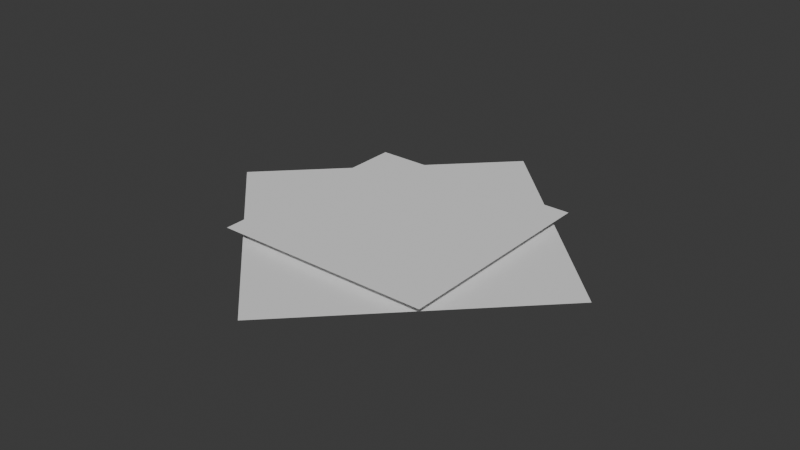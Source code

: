 # Source: aventine_highlighter.blend  (saved by Blender 4.1.24; exported with 4.5.12 LTS)
import bpy
from mathutils import Matrix  # noqa: F401  (used for matrix-valued properties, if any)

bpy.ops.wm.read_factory_settings(use_empty=True)
scene = bpy.context.scene
scene.name = 'Scene'

# ---- world
world_world = bpy.data.worlds.new('World'); scene.world = world_world
world_world.use_nodes = True; world_world.node_tree.nodes.clear()
_N = world_world.node_tree.nodes; _L = world_world.node_tree.links
n0 = _N.new('ShaderNodeOutputWorld'); n0.name = 'World Output'; n0.location = (300, 300)
n1 = _N.new('ShaderNodeBackground'); n1.name = 'Background'; n1.location = (10, 300)
n1.inputs[0].default_value = (0.05088, 0.05088, 0.05088, 1.0)
_L.new(n1.outputs[0], n0.inputs[0])
n0.is_active_output = True
world_world.color = (0.05088, 0.05088, 0.05088)
world_world.use_sun_shadow = False
world_world.sun_shadow_jitter_overblur = 0.0

# ---- meshes
me_plane = bpy.data.meshes.new('Plane')
me_plane.from_pydata([(0.0, -0.6152, 0.03995), (0.6152, 0.0, 0.03995), (-0.6152, 0.0, 0.03995), (0.0, 0.6152, 0.03995)], [], [(0, 1, 3, 2)])
_uv = me_plane.uv_layers.new(name='UVMap')
_uv.uv.foreach_set('vector', [0.0, 0.0, 1.0, 0.0, 1.0, 1.0, 0.0, 1.0])
me_plane.materials.append(None)
me_plane.update()
me_plane_001 = bpy.data.meshes.new('Plane.001')
me_plane_001.from_pydata([(-0.5616, -0.5616, 0.0), (0.5616, -0.5616, 0.0), (-0.5616, 0.5616, 0.0), (0.5616, 0.5616, 0.0)], [], [(0, 1, 3, 2)])
_uv = me_plane_001.uv_layers.new(name='UVMap')
_uv.uv.foreach_set('vector', [0.0, 0.0, 1.0, 0.0, 1.0, 1.0, 0.0, 1.0])
me_plane_001.materials.append(None)
me_plane_001.update()

# ---- objects
ob_plane = bpy.data.objects.new('Plane', me_plane)
ob_plane_001 = bpy.data.objects.new('Plane.001', me_plane_001)

# ---- transforms, parenting, visibility, modifiers, constraints
ob_plane.location = (0.0, 0.0, 0.03995)
ob_plane.rotation_euler = (0.0, -0.0, 0.7912)
ob_plane.scale = (0.435, 0.435, 0.435)
ob_plane_001.location = (0.0, 0.0, 0.03995)
ob_plane_001.rotation_euler = (0.0, -0.0, 0.7912)
ob_plane_001.scale = (0.435, 0.435, 0.435)

# ---- collection membership
scene.collection.objects.link(ob_plane)
scene.collection.objects.link(ob_plane_001)

# ---- scene / render settings (as saved in the file)
scene.frame_start = 0; scene.frame_end = 40; scene.frame_set(1)
scene.render.engine = 'BLENDER_EEVEE_NEXT'
scene.cycles.sampling_pattern = 'TABULATED_SOBOL'
scene.eevee.ray_tracing_options.trace_max_roughness = 0.0
bpy.context.view_layer.update()

# ---- added for rendering (the .blend has no active camera and no usable light): camera, sun
cam_auto = bpy.data.cameras.new('AutoCamera')
cam_auto.lens = 50.0
cam_auto.sensor_width = 36.0
cam_auto.clip_end = 1000.0
ob_auto_camera = bpy.data.objects.new('AutoCamera', cam_auto)
scene.collection.objects.link(ob_auto_camera)
ob_auto_camera.location = (0.990412, -1.18849, 0.840963)
ob_auto_camera.rotation_euler = (1.09748, -7.21219e-08, 0.694738)
scene.camera = ob_auto_camera
light_auto_sun = bpy.data.lights.new('AutoSun', 'SUN')
light_auto_sun.energy = 3.0
light_auto_sun.angle = 0.0523599
ob_auto_sun = bpy.data.objects.new('AutoSun', light_auto_sun)
scene.collection.objects.link(ob_auto_sun)
ob_auto_sun.rotation_euler = (0.872665, 0.174533, 0.523599)
bpy.context.view_layer.update()

